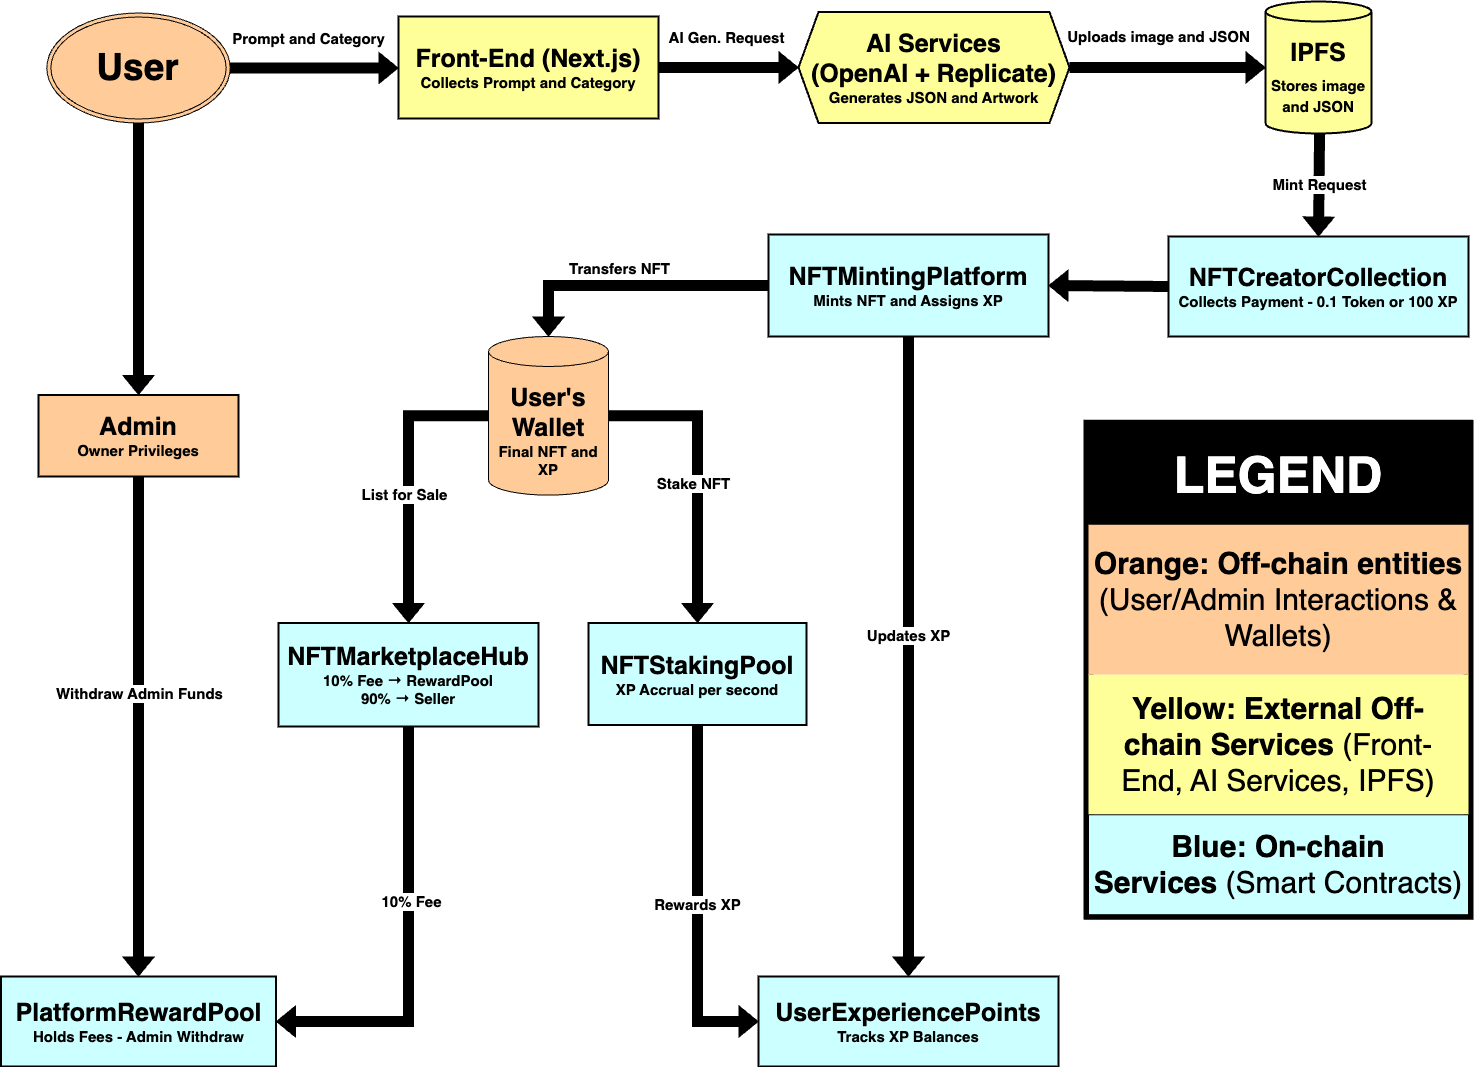

The diagram above was exported from draw.io. Its source (the exported page's mxGraphModel, read from the mxfile embedded in the PNG):
<mxGraphModel dx="826" dy="536" grid="1" gridSize="10" guides="1" tooltips="1" connect="1" arrows="1" fold="1" page="1" pageScale="1" pageWidth="850" pageHeight="1100" math="0" shadow="0">
  <root>
    <mxCell id="0" />
    <mxCell id="1" parent="0" />
    <mxCell id="DMvMPY_AB5Bi7QLqCHy5-2" style="edgeStyle=orthogonalEdgeStyle;rounded=0;orthogonalLoop=1;jettySize=auto;html=1;fontStyle=1;shape=flexArrow;fillColor=light-dark(#000000,#000000);exitX=0.5;exitY=1;exitDx=0;exitDy=0;" parent="1" source="DMvMPY_AB5Bi7QLqCHy5-50" target="6Q_YEg4pq8KmHwx000oi-53" edge="1">
      <mxGeometry relative="1" as="geometry">
        <mxPoint x="200" y="1123.9999999999995" as="sourcePoint" />
      </mxGeometry>
    </mxCell>
    <mxCell id="DMvMPY_AB5Bi7QLqCHy5-7" style="edgeStyle=orthogonalEdgeStyle;rounded=0;orthogonalLoop=1;jettySize=auto;html=1;fontStyle=1;shape=flexArrow;fillColor=light-dark(#000000,#000000);" parent="1" source="6Q_YEg4pq8KmHwx000oi-53" target="6Q_YEg4pq8KmHwx000oi-63" edge="1">
      <mxGeometry relative="1" as="geometry" />
    </mxCell>
    <mxCell id="DMvMPY_AB5Bi7QLqCHy5-9" value="&lt;font style=&quot;font-size: 15px;&quot;&gt;Withdraw Admin Funds&lt;/font&gt;" style="edgeLabel;html=1;align=center;verticalAlign=middle;resizable=0;points=[];fontStyle=1" parent="DMvMPY_AB5Bi7QLqCHy5-7" vertex="1" connectable="0">
      <mxGeometry x="-0.1407" y="1" relative="1" as="geometry">
        <mxPoint x="-1" y="1" as="offset" />
      </mxGeometry>
    </mxCell>
    <mxCell id="6Q_YEg4pq8KmHwx000oi-53" value="&lt;font style=&quot;font-size: 25px;&quot;&gt;Admin&lt;/font&gt;&lt;div&gt;&lt;font&gt;Owner Privileges&lt;/font&gt;&lt;/div&gt;" style="whiteSpace=wrap;strokeWidth=2;fillColor=#FFCC99;fontSize=15;fontStyle=1;html=1;" parent="1" vertex="1">
      <mxGeometry x="100" y="1358.5" width="200" height="81.5" as="geometry" />
    </mxCell>
    <mxCell id="9onl_NgaF7GCCnPtV1rX-1" style="edgeStyle=orthogonalEdgeStyle;rounded=0;orthogonalLoop=1;jettySize=auto;html=1;exitX=1;exitY=0.5;exitDx=0;exitDy=0;shape=flexArrow;fillColor=#000000;fontStyle=1" parent="1" source="DMvMPY_AB5Bi7QLqCHy5-50" target="6Q_YEg4pq8KmHwx000oi-54" edge="1">
      <mxGeometry relative="1" as="geometry">
        <mxPoint x="292.0000000000018" y="1031.9999999999995" as="sourcePoint" />
        <Array as="points">
          <mxPoint x="310" y="1032" />
        </Array>
      </mxGeometry>
    </mxCell>
    <mxCell id="9onl_NgaF7GCCnPtV1rX-2" value="Prompt and Category" style="edgeLabel;html=1;align=center;verticalAlign=middle;resizable=0;points=[];fontSize=15;fontStyle=1" parent="9onl_NgaF7GCCnPtV1rX-1" vertex="1" connectable="0">
      <mxGeometry x="0.1918" relative="1" as="geometry">
        <mxPoint x="-22" y="-30" as="offset" />
      </mxGeometry>
    </mxCell>
    <mxCell id="6Q_YEg4pq8KmHwx000oi-54" value="&lt;font style=&quot;font-size: 25px;&quot;&gt;Front-End (Next.js)&lt;br&gt;&lt;/font&gt;Collects Prompt and Category" style="whiteSpace=wrap;strokeWidth=2;fillColor=#FFFF99;fontSize=15;fontStyle=1;html=1;" parent="1" vertex="1">
      <mxGeometry x="460" y="980" width="260" height="102" as="geometry" />
    </mxCell>
    <mxCell id="6Q_YEg4pq8KmHwx000oi-55" value="&lt;font style=&quot;font-size: 25px;&quot;&gt;AI Services&lt;br&gt;&lt;/font&gt;&lt;font style=&quot;font-size: 25px;&quot;&gt;(OpenAI + Replicate)&lt;br&gt;&lt;/font&gt;Generates JSON and Artwork" style="shape=hexagon;perimeter=hexagonPerimeter2;fixedSize=1;strokeWidth=2;whiteSpace=wrap;fillColor=#FFFF99;fontSize=15;fontStyle=1;html=1;" parent="1" vertex="1">
      <mxGeometry x="860" y="975.5" width="271" height="111" as="geometry" />
    </mxCell>
    <mxCell id="6Q_YEg4pq8KmHwx000oi-56" value="&lt;font style=&quot;font-size: 25px;&quot;&gt;IPFS&lt;/font&gt;&lt;div&gt;&lt;span&gt;&lt;font style=&quot;font-size: 25px;&quot;&gt;&lt;span style=&quot;font-size: 15px; text-wrap-mode: nowrap;&quot;&gt;Stores&amp;nbsp;&lt;/span&gt;&lt;/font&gt;&lt;span style=&quot;text-wrap-mode: nowrap; color: light-dark(rgb(0, 0, 0), rgb(255, 255, 255));&quot;&gt;image&lt;/span&gt;&lt;/span&gt;&lt;/div&gt;&lt;div&gt;&lt;span style=&quot;text-wrap-mode: nowrap; color: light-dark(rgb(0, 0, 0), rgb(255, 255, 255));&quot;&gt;and&lt;/span&gt;&lt;span style=&quot;text-wrap-mode: nowrap; color: light-dark(rgb(0, 0, 0), rgb(255, 255, 255));&quot;&gt; &lt;/span&gt;&lt;span style=&quot;text-wrap-mode: nowrap; color: light-dark(rgb(0, 0, 0), rgb(255, 255, 255));&quot;&gt;JSON&lt;/span&gt;&lt;/div&gt;" style="shape=cylinder3;boundedLbl=1;backgroundOutline=1;size=10;strokeWidth=2;whiteSpace=wrap;fillColor=#FFFF99;fontSize=15;fontStyle=1;html=1;" parent="1" vertex="1">
      <mxGeometry x="1327" y="965" width="106" height="132" as="geometry" />
    </mxCell>
    <mxCell id="6Q_YEg4pq8KmHwx000oi-57" value="&lt;font style=&quot;font-size: 25px;&quot;&gt;NFTCreatorCollection&lt;/font&gt;&lt;br&gt;Collects Payment - 0.1 Token or 100 XP" style="whiteSpace=wrap;strokeWidth=2;fillColor=#CCFFFF;fontSize=15;labelBackgroundColor=none;fontStyle=1;html=1;" parent="1" vertex="1">
      <mxGeometry x="1230" y="1200" width="300" height="100" as="geometry" />
    </mxCell>
    <mxCell id="DMvMPY_AB5Bi7QLqCHy5-3" style="edgeStyle=orthogonalEdgeStyle;rounded=0;orthogonalLoop=1;jettySize=auto;html=1;entryX=0.5;entryY=0;entryDx=0;entryDy=0;fontStyle=1;shape=flexArrow;fillColor=light-dark(#000000,#000000);entryPerimeter=0;" parent="1" source="6Q_YEg4pq8KmHwx000oi-58" target="DMvMPY_AB5Bi7QLqCHy5-51" edge="1">
      <mxGeometry relative="1" as="geometry">
        <mxPoint x="603" y="1300" as="targetPoint" />
      </mxGeometry>
    </mxCell>
    <mxCell id="DMvMPY_AB5Bi7QLqCHy5-5" value="&lt;font style=&quot;font-size: 15px;&quot;&gt;Transfers NFT&lt;/font&gt;" style="edgeLabel;html=1;align=center;verticalAlign=middle;resizable=0;points=[];fontStyle=1" parent="DMvMPY_AB5Bi7QLqCHy5-3" vertex="1" connectable="0">
      <mxGeometry x="0.1021" y="4" relative="1" as="geometry">
        <mxPoint x="-1" y="-22" as="offset" />
      </mxGeometry>
    </mxCell>
    <mxCell id="6Q_YEg4pq8KmHwx000oi-58" value="&lt;font style=&quot;font-size: 25px;&quot;&gt;NFTMintingPlatform&lt;/font&gt;&lt;br&gt;Mints NFT and Assigns XP" style="whiteSpace=wrap;strokeWidth=2;fillColor=#CCFFFF;fontSize=15;fontStyle=1;html=1;" parent="1" vertex="1">
      <mxGeometry x="830" y="1198" width="280" height="102" as="geometry" />
    </mxCell>
    <mxCell id="DMvMPY_AB5Bi7QLqCHy5-30" style="edgeStyle=orthogonalEdgeStyle;rounded=0;orthogonalLoop=1;jettySize=auto;html=1;fontStyle=1;shape=flexArrow;exitX=0.5;exitY=1;exitDx=0;exitDy=0;fillColor=light-dark(#000000,#000000);" parent="1" source="6Q_YEg4pq8KmHwx000oi-58" target="6Q_YEg4pq8KmHwx000oi-59" edge="1">
      <mxGeometry relative="1" as="geometry" />
    </mxCell>
    <mxCell id="DMvMPY_AB5Bi7QLqCHy5-31" value="&lt;font style=&quot;font-size: 15px;&quot;&gt;Updates XP&lt;/font&gt;" style="edgeLabel;html=1;align=center;verticalAlign=middle;resizable=0;points=[];fontStyle=1" parent="DMvMPY_AB5Bi7QLqCHy5-30" vertex="1" connectable="0">
      <mxGeometry x="-0.0673" y="-1" relative="1" as="geometry">
        <mxPoint as="offset" />
      </mxGeometry>
    </mxCell>
    <mxCell id="6Q_YEg4pq8KmHwx000oi-59" value="&lt;font style=&quot;font-size: 25px;&quot;&gt;UserExperiencePoints&lt;br&gt;&lt;/font&gt;Tracks XP Balances" style="whiteSpace=wrap;strokeWidth=2;fillColor=#CCFFFF;fontSize=15;fontStyle=1;html=1;" parent="1" vertex="1">
      <mxGeometry x="820" y="1940" width="300" height="90" as="geometry" />
    </mxCell>
    <mxCell id="DMvMPY_AB5Bi7QLqCHy5-23" style="edgeStyle=orthogonalEdgeStyle;rounded=0;orthogonalLoop=1;jettySize=auto;html=1;exitX=0;exitY=0.5;exitDx=0;exitDy=0;fontStyle=1;shape=flexArrow;fillColor=light-dark(#000000,#000000);exitPerimeter=0;" parent="1" source="DMvMPY_AB5Bi7QLqCHy5-51" target="6Q_YEg4pq8KmHwx000oi-62" edge="1">
      <mxGeometry relative="1" as="geometry">
        <mxPoint x="519.9999999999955" y="1383" as="sourcePoint" />
        <mxPoint x="477" y="1574.5" as="targetPoint" />
      </mxGeometry>
    </mxCell>
    <mxCell id="DMvMPY_AB5Bi7QLqCHy5-24" value="&lt;font style=&quot;font-size: 15px;&quot;&gt;List for Sale&lt;/font&gt;" style="edgeLabel;html=1;align=center;verticalAlign=middle;resizable=0;points=[];fontStyle=1" parent="DMvMPY_AB5Bi7QLqCHy5-23" vertex="1" connectable="0">
      <mxGeometry x="0.11" y="-4" relative="1" as="geometry">
        <mxPoint x="-1" y="-1" as="offset" />
      </mxGeometry>
    </mxCell>
    <mxCell id="DMvMPY_AB5Bi7QLqCHy5-27" style="edgeStyle=orthogonalEdgeStyle;rounded=0;orthogonalLoop=1;jettySize=auto;html=1;entryX=0.5;entryY=0;entryDx=0;entryDy=0;fontStyle=1;shape=flexArrow;fillColor=light-dark(#000000,#000000);exitX=1;exitY=0.5;exitDx=0;exitDy=0;exitPerimeter=0;" parent="1" source="DMvMPY_AB5Bi7QLqCHy5-51" target="6Q_YEg4pq8KmHwx000oi-61" edge="1">
      <mxGeometry relative="1" as="geometry">
        <mxPoint x="686.000000000005" y="1383" as="sourcePoint" />
      </mxGeometry>
    </mxCell>
    <mxCell id="DMvMPY_AB5Bi7QLqCHy5-28" value="&lt;font style=&quot;font-size: 15px;&quot;&gt;Stake NFT&lt;/font&gt;" style="edgeLabel;html=1;align=center;verticalAlign=middle;resizable=0;points=[];fontStyle=1" parent="DMvMPY_AB5Bi7QLqCHy5-27" vertex="1" connectable="0">
      <mxGeometry x="0.056" y="-4" relative="1" as="geometry">
        <mxPoint x="-1" as="offset" />
      </mxGeometry>
    </mxCell>
    <mxCell id="DMvMPY_AB5Bi7QLqCHy5-32" value="&lt;font style=&quot;font-size: 15px;&quot;&gt;Rewards XP&lt;/font&gt;" style="edgeStyle=orthogonalEdgeStyle;rounded=0;orthogonalLoop=1;jettySize=auto;html=1;exitX=0.5;exitY=1;exitDx=0;exitDy=0;entryX=0;entryY=0.5;entryDx=0;entryDy=0;fontStyle=1;shape=flexArrow;fillColor=light-dark(#000000,#000000);" parent="1" source="6Q_YEg4pq8KmHwx000oi-61" target="6Q_YEg4pq8KmHwx000oi-59" edge="1">
      <mxGeometry relative="1" as="geometry" />
    </mxCell>
    <mxCell id="6Q_YEg4pq8KmHwx000oi-61" value="&lt;font style=&quot;font-size: 25px;&quot;&gt;NFTStakingPool&lt;br&gt;&lt;/font&gt;XP Accrual per second" style="whiteSpace=wrap;strokeWidth=2;fillColor=#CCFFFF;fontSize=15;fontStyle=1;html=1;" parent="1" vertex="1">
      <mxGeometry x="650" y="1586.5" width="218" height="102" as="geometry" />
    </mxCell>
    <mxCell id="DMvMPY_AB5Bi7QLqCHy5-10" style="edgeStyle=orthogonalEdgeStyle;rounded=0;orthogonalLoop=1;jettySize=auto;html=1;exitX=0.5;exitY=1;exitDx=0;exitDy=0;entryX=1;entryY=0.5;entryDx=0;entryDy=0;fontStyle=1;shape=flexArrow;fillColor=light-dark(#000000,#000000);" parent="1" source="6Q_YEg4pq8KmHwx000oi-62" target="6Q_YEg4pq8KmHwx000oi-63" edge="1">
      <mxGeometry relative="1" as="geometry" />
    </mxCell>
    <mxCell id="DMvMPY_AB5Bi7QLqCHy5-43" value="&lt;b&gt;&lt;font style=&quot;font-size: 15px;&quot;&gt;10% Fee&lt;/font&gt;&lt;/b&gt;" style="edgeLabel;html=1;align=center;verticalAlign=middle;resizable=0;points=[];" parent="DMvMPY_AB5Bi7QLqCHy5-10" vertex="1" connectable="0">
      <mxGeometry x="-0.1818" y="3" relative="1" as="geometry">
        <mxPoint x="-1" y="-1" as="offset" />
      </mxGeometry>
    </mxCell>
    <mxCell id="6Q_YEg4pq8KmHwx000oi-62" value="&lt;font style=&quot;font-size: 25px;&quot;&gt;NFTMarketplaceHub&lt;br&gt;&lt;/font&gt;10% Fee → RewardPool&lt;br&gt;90% → Seller" style="whiteSpace=wrap;strokeWidth=2;fillColor=#CCFFFF;fontSize=15;fontStyle=1;html=1;" parent="1" vertex="1">
      <mxGeometry x="340" y="1586.5" width="260" height="103.5" as="geometry" />
    </mxCell>
    <mxCell id="6Q_YEg4pq8KmHwx000oi-63" value="&lt;font style=&quot;font-size: 25px;&quot;&gt;PlatformRewardPool&lt;br&gt;&lt;/font&gt;Holds Fees - Admin Withdraw" style="whiteSpace=wrap;strokeWidth=2;fillColor=#CCFFFF;fontSize=15;fontStyle=1;html=1;" parent="1" vertex="1">
      <mxGeometry x="62.5" y="1940" width="275" height="90" as="geometry" />
    </mxCell>
    <mxCell id="6Q_YEg4pq8KmHwx000oi-66" value="AI Gen. Request" style="curved=1;startArrow=none;endArrow=block;rounded=0;exitX=1;exitY=0.5;exitDx=0;exitDy=0;shape=flexArrow;fillColor=#000000;fontSize=15;fontStyle=1;entryX=0;entryY=0.5;entryDx=0;entryDy=0;html=1;" parent="1" source="6Q_YEg4pq8KmHwx000oi-54" target="6Q_YEg4pq8KmHwx000oi-55" edge="1">
      <mxGeometry x="-0.0125" y="30" relative="1" as="geometry">
        <Array as="points" />
        <mxPoint x="721.0399999999995" y="1040.9559999999997" as="sourcePoint" />
        <mxPoint x="880.406045761104" y="1039.6267769870637" as="targetPoint" />
        <mxPoint x="-1" as="offset" />
      </mxGeometry>
    </mxCell>
    <mxCell id="6Q_YEg4pq8KmHwx000oi-67" value="Uploads image and JSON" style="curved=1;startArrow=none;endArrow=block;exitX=1;exitY=0.5;entryX=0;entryY=0.5;rounded=0;exitDx=0;exitDy=0;entryDx=0;entryDy=0;entryPerimeter=0;fontSize=15;fontStyle=1;shape=flexArrow;fillColor=light-dark(#000000,#000000);html=1;" parent="1" source="6Q_YEg4pq8KmHwx000oi-55" target="6Q_YEg4pq8KmHwx000oi-56" edge="1">
      <mxGeometry x="-0.0777" y="31" relative="1" as="geometry">
        <Array as="points" />
        <mxPoint x="-1" as="offset" />
      </mxGeometry>
    </mxCell>
    <mxCell id="6Q_YEg4pq8KmHwx000oi-68" value="Mint Request" style="curved=1;startArrow=none;endArrow=block;exitX=0.51;exitY=1;entryX=0.5;entryY=0;rounded=0;shape=flexArrow;fillColor=light-dark(#000000,#000000);fontSize=15;fontStyle=1;html=1;" parent="1" source="6Q_YEg4pq8KmHwx000oi-56" target="6Q_YEg4pq8KmHwx000oi-57" edge="1">
      <mxGeometry x="-0.0156" relative="1" as="geometry">
        <Array as="points" />
        <mxPoint as="offset" />
      </mxGeometry>
    </mxCell>
    <mxCell id="6Q_YEg4pq8KmHwx000oi-69" value="" style="curved=1;startArrow=none;endArrow=block;exitX=0;exitY=0.5;entryX=1;entryY=0.5;rounded=0;exitDx=0;exitDy=0;entryDx=0;entryDy=0;fontStyle=1;shape=flexArrow;fillColor=light-dark(#000000,#000000);html=1;" parent="1" source="6Q_YEg4pq8KmHwx000oi-57" target="6Q_YEg4pq8KmHwx000oi-58" edge="1">
      <mxGeometry relative="1" as="geometry">
        <Array as="points" />
      </mxGeometry>
    </mxCell>
    <mxCell id="DMvMPY_AB5Bi7QLqCHy5-45" value="&lt;font style=&quot;font-size: 50px;&quot;&gt;&lt;b style=&quot;&quot;&gt;LEGEND&lt;/b&gt;&lt;/font&gt;" style="swimlane;fontStyle=0;childLayout=stackLayout;horizontal=1;startSize=100;horizontalStack=0;resizeParent=1;resizeParentMax=0;resizeLast=0;collapsible=1;marginBottom=0;whiteSpace=wrap;html=1;fillColor=light-dark(#000000,#000000);fontColor=#FFFFFF;strokeWidth=10;" parent="1" vertex="1">
      <mxGeometry x="1150" y="1388.25" width="380" height="490" as="geometry" />
    </mxCell>
    <mxCell id="DMvMPY_AB5Bi7QLqCHy5-46" value="&lt;font style=&quot;font-size: 30px;&quot;&gt;&lt;b style=&quot;&quot;&gt;Orange:&lt;/b&gt;&amp;nbsp;&lt;b style=&quot;&quot;&gt;Off-chain entities&lt;/b&gt; (User/Admin Interactions &amp;amp; Wallets)&lt;/font&gt;" style="text;strokeColor=none;fillColor=#FFCC99;align=center;verticalAlign=middle;spacingLeft=4;spacingRight=4;overflow=hidden;points=[[0,0.5],[1,0.5]];portConstraint=eastwest;rotatable=0;whiteSpace=wrap;html=1;" parent="DMvMPY_AB5Bi7QLqCHy5-45" vertex="1">
      <mxGeometry y="100" width="380" height="150" as="geometry" />
    </mxCell>
    <mxCell id="DMvMPY_AB5Bi7QLqCHy5-47" value="&lt;font style=&quot;font-size: 30px;&quot;&gt;&lt;b style=&quot;&quot;&gt;Yellow&lt;/b&gt;&lt;b style=&quot;&quot;&gt;:&lt;/b&gt;&amp;nbsp;&lt;b style=&quot;&quot;&gt;External Off-chain Services&lt;/b&gt;&amp;nbsp;(Front-End, AI Services, IPFS)&lt;/font&gt;" style="text;strokeColor=none;fillColor=#FFFF99;align=center;verticalAlign=middle;spacingLeft=4;spacingRight=4;overflow=hidden;points=[[0,0.5],[1,0.5]];portConstraint=eastwest;rotatable=0;whiteSpace=wrap;html=1;" parent="DMvMPY_AB5Bi7QLqCHy5-45" vertex="1">
      <mxGeometry y="250" width="380" height="140" as="geometry" />
    </mxCell>
    <mxCell id="DMvMPY_AB5Bi7QLqCHy5-48" value="&lt;font style=&quot;font-size: 30px;&quot;&gt;&lt;b style=&quot;&quot;&gt;Blue&lt;/b&gt;&lt;b style=&quot;&quot;&gt;:&lt;/b&gt;&amp;nbsp;&lt;b style=&quot;&quot;&gt;On-chain Services&lt;/b&gt;&amp;nbsp;(Smart Contracts)&lt;/font&gt;" style="text;strokeColor=default;fillColor=#CCFFFF;align=center;verticalAlign=middle;spacingLeft=4;spacingRight=4;overflow=hidden;points=[[0,0.5],[1,0.5]];portConstraint=eastwest;rotatable=0;whiteSpace=wrap;html=1;" parent="DMvMPY_AB5Bi7QLqCHy5-45" vertex="1">
      <mxGeometry y="390" width="380" height="100" as="geometry" />
    </mxCell>
    <mxCell id="DMvMPY_AB5Bi7QLqCHy5-50" value="&lt;h1&gt;&lt;font style=&quot;font-size: 37px;&quot;&gt;User&lt;/font&gt;&lt;/h1&gt;" style="ellipse;shape=doubleEllipse;whiteSpace=wrap;html=1;aspect=fixed;fillColor=#FFCC99;fontStyle=1" parent="1" vertex="1">
      <mxGeometry x="108.33000000000001" y="976.5" width="183.33" height="110" as="geometry" />
    </mxCell>
    <mxCell id="DMvMPY_AB5Bi7QLqCHy5-51" value="&lt;div&gt;&lt;font style=&quot;font-size: 25px;&quot;&gt;&lt;br&gt;&lt;/font&gt;&lt;/div&gt;&lt;font style=&quot;font-size: 25px;&quot;&gt;User's Wallet&lt;br style=&quot;&quot;&gt;&lt;/font&gt;&lt;font style=&quot;font-size: 15px;&quot;&gt;Final NFT and XP&lt;/font&gt;" style="shape=cylinder3;whiteSpace=wrap;html=1;aspect=fixed;fillColor=#FFCC99;fontStyle=1" parent="1" vertex="1">
      <mxGeometry x="550" y="1300" width="120" height="158.62" as="geometry" />
    </mxCell>
  </root>
</mxGraphModel>